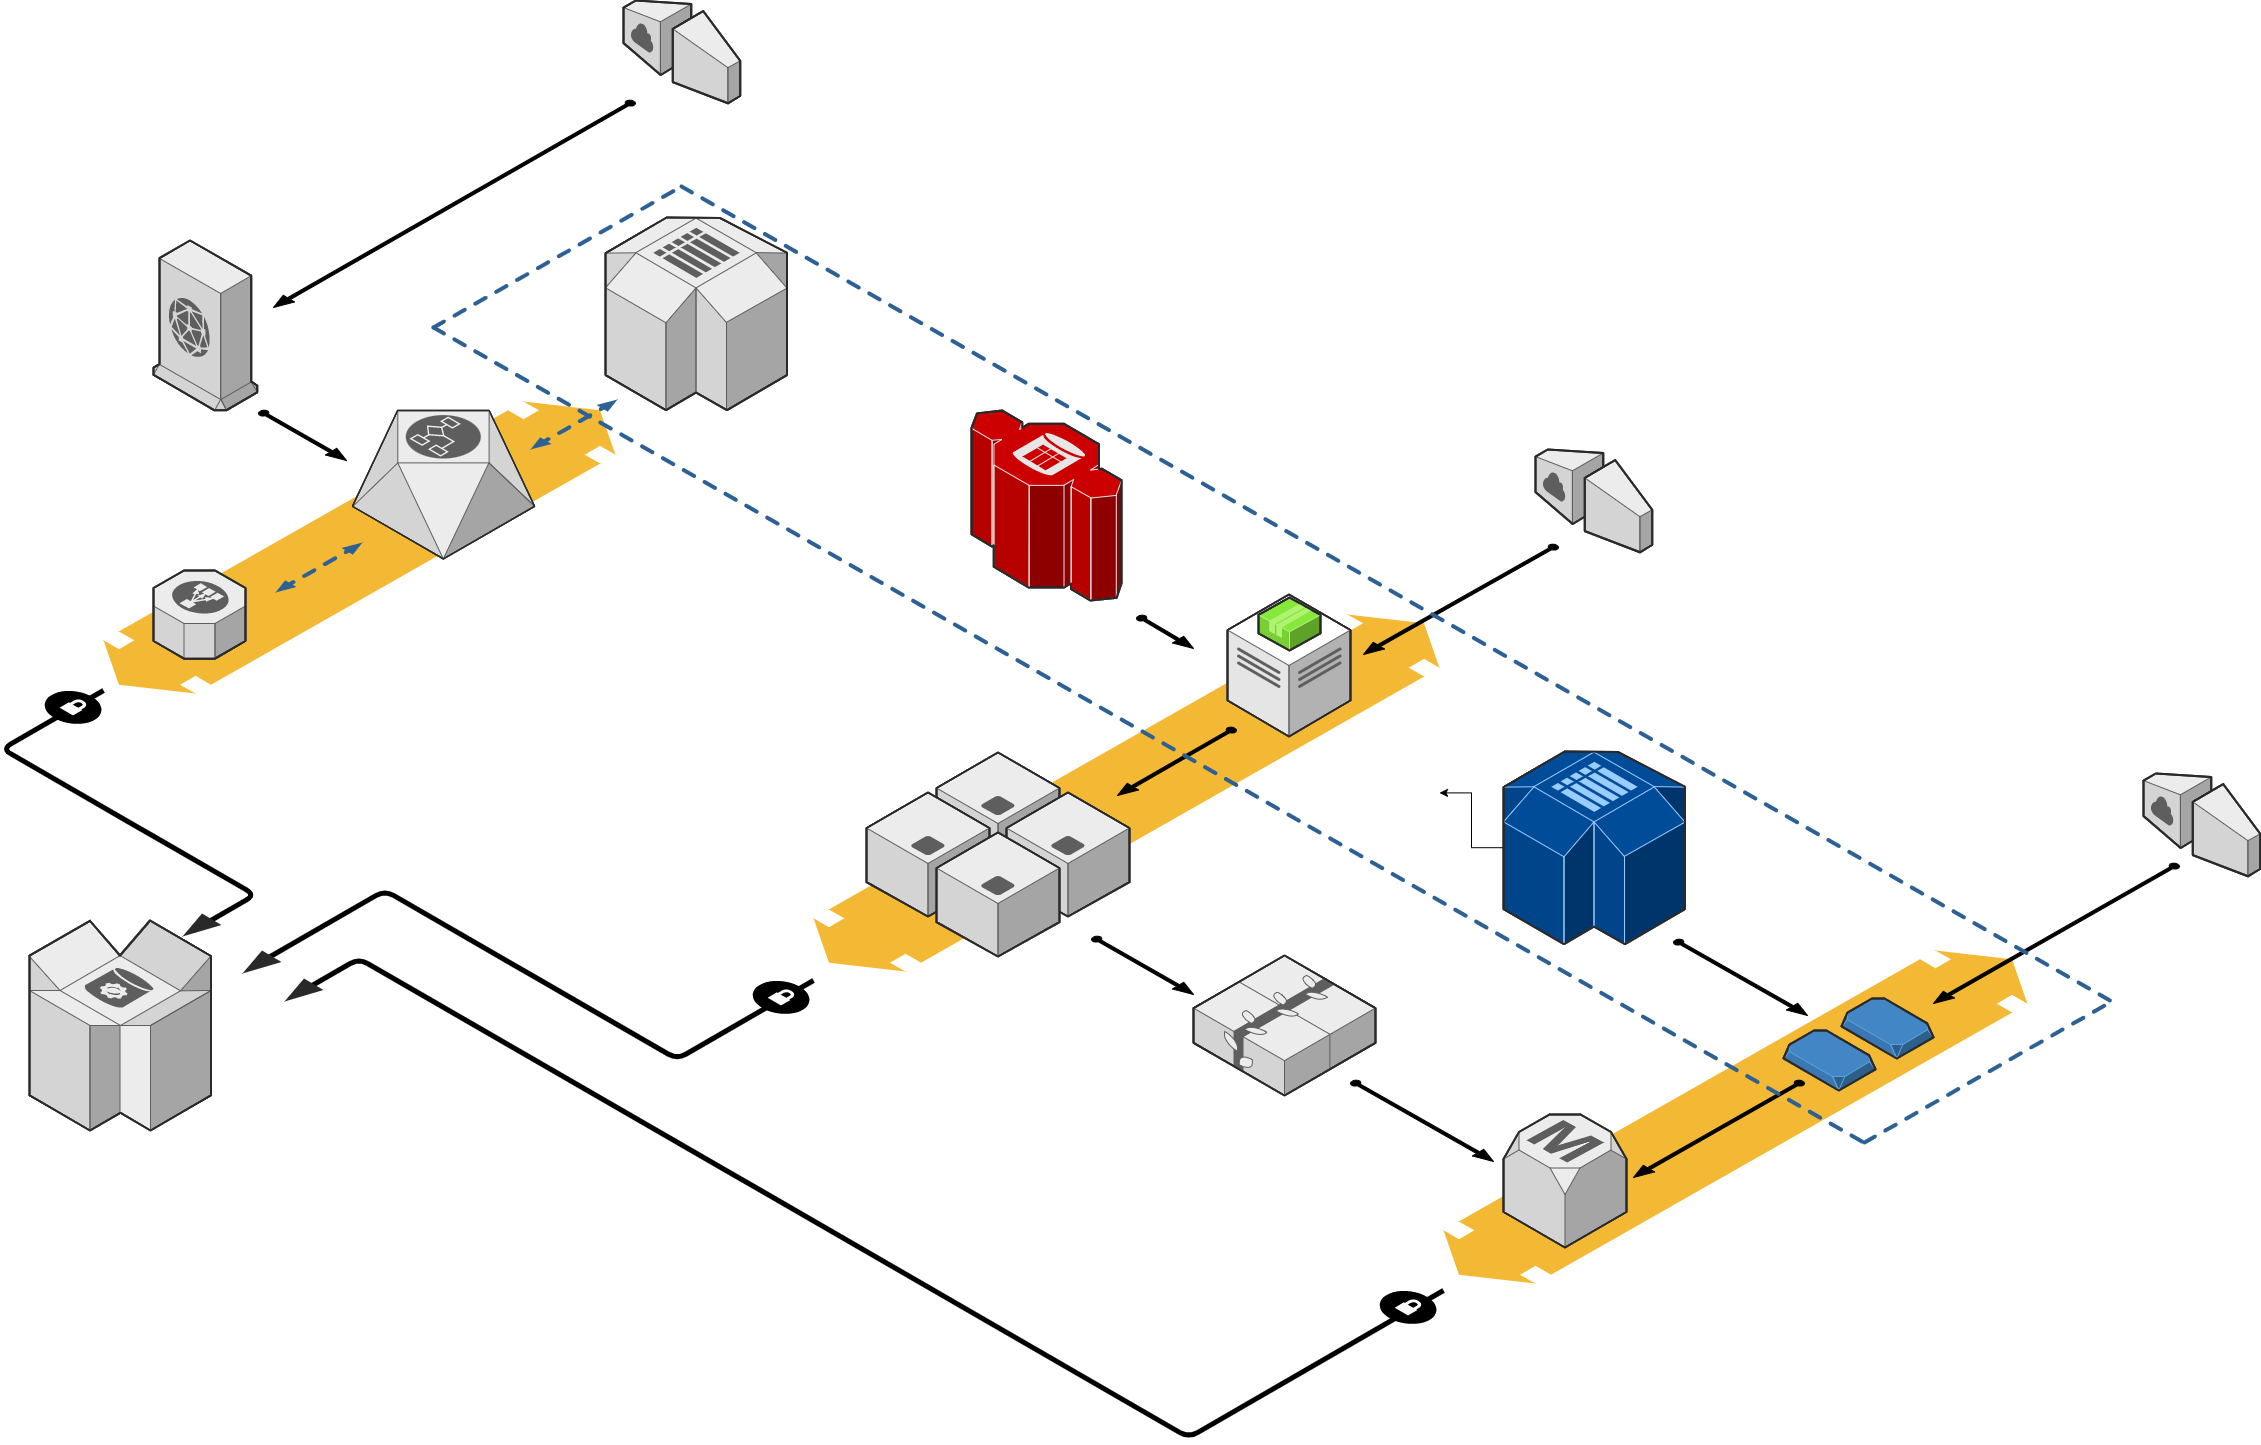

The diagram above was exported from draw.io. Its source (the exported page's mxGraphModel, read from the mxfile embedded in the PNG):
<mxGraphModel dx="3128" dy="1520" grid="1" gridSize="10" guides="1" tooltips="1" connect="1" arrows="1" fold="1" page="1" pageScale="1" pageWidth="850" pageHeight="1100" background="none" math="0" shadow="0">
  <root>
    <mxCell id="0" />
    <mxCell id="1" parent="0" />
    <mxCell id="d5ac148becb70bc-7" value="" style="verticalLabelPosition=bottom;html=1;verticalAlign=top;strokeWidth=1;dashed=0;shape=mxgraph.aws3d.flatDoubleEdge;fillColor=#000000;aspect=fixed;rounded=1;shadow=0;comic=0;fontFamily=Verdana;fontSize=12;flipV=1;" parent="1" vertex="1">
      <mxGeometry x="1602" y="1328" width="584" height="333" as="geometry" />
    </mxCell>
    <mxCell id="1a8abee3a6cfdf20-38" value="" style="verticalLabelPosition=bottom;html=1;verticalAlign=top;strokeWidth=1;dashed=0;shape=mxgraph.aws3d.flatDoubleEdge;fillColor=#000000;aspect=fixed;rounded=1;shadow=0;comic=0;fontFamily=Verdana;fontSize=12;flipV=1;" parent="1" vertex="1">
      <mxGeometry x="972" y="992" width="626" height="357" as="geometry" />
    </mxCell>
    <mxCell id="1a8abee3a6cfdf20-28" value="" style="verticalLabelPosition=bottom;html=1;verticalAlign=top;strokeWidth=1;dashed=0;shape=mxgraph.aws3d.flatDoubleEdge;fillColor=#000000;aspect=fixed;rounded=1;shadow=0;comic=0;fontFamily=Verdana;fontSize=12;flipV=1;" parent="1" vertex="1">
      <mxGeometry x="262" y="779" width="512" height="292" as="geometry" />
    </mxCell>
    <mxCell id="1a8abee3a6cfdf20-3" value="" style="edgeStyle=isometricEdgeStyle;endArrow=none;html=1;labelBackgroundColor=none;strokeWidth=5;fontFamily=Verdana;fontSize=12" parent="1" edge="1">
      <mxGeometry width="50" height="100" relative="1" as="geometry">
        <mxPoint x="352" y="1308" as="sourcePoint" />
        <mxPoint x="262" y="1068" as="targetPoint" />
        <Array as="points">
          <mxPoint x="302" y="1208" />
        </Array>
      </mxGeometry>
    </mxCell>
    <mxCell id="1a8abee3a6cfdf20-4" value="" style="verticalLabelPosition=bottom;html=1;verticalAlign=top;strokeWidth=1;dashed=0;shape=mxgraph.aws3d.dynamoDb;fillColor=#ECECEC;strokeColor=#5E5E5E;aspect=fixed;rounded=1;shadow=0;comic=0;fontSize=12" parent="1" vertex="1">
      <mxGeometry x="188" y="1298" width="181.5" height="210" as="geometry" />
    </mxCell>
    <mxCell id="1a8abee3a6cfdf20-5" value="" style="edgeStyle=isometricEdgeStyle;endArrow=none;html=1;labelBackgroundColor=none;strokeColor=#000000;strokeWidth=5;fontFamily=Verdana;fontSize=12" parent="1" edge="1">
      <mxGeometry width="50" height="100" relative="1" as="geometry">
        <mxPoint x="422" y="1338" as="sourcePoint" />
        <mxPoint x="972" y="1358" as="targetPoint" />
        <Array as="points">
          <mxPoint x="682" y="1348" />
        </Array>
      </mxGeometry>
    </mxCell>
    <mxCell id="1a8abee3a6cfdf20-6" value="" style="verticalLabelPosition=bottom;html=1;verticalAlign=top;strokeWidth=1;dashed=0;shape=mxgraph.aws3d.elasticLoadBalancing;fillColor=#ECECEC;strokeColor=#5E5E5E;aspect=fixed;rounded=1;shadow=0;comic=0;fontSize=12;" parent="1" vertex="1">
      <mxGeometry x="312" y="948" width="92" height="88.17" as="geometry" />
    </mxCell>
    <mxCell id="1a8abee3a6cfdf20-7" value="" style="verticalLabelPosition=bottom;html=1;verticalAlign=top;strokeWidth=1;dashed=0;shape=mxgraph.aws3d.workflowService;fillColor=#ECECEC;strokeColor=#5E5E5E;aspect=fixed;rounded=1;shadow=0;comic=0;fontSize=12" parent="1" vertex="1">
      <mxGeometry x="511" y="788" width="182.20000000000002" height="148.4" as="geometry" />
    </mxCell>
    <mxCell id="1a8abee3a6cfdf20-8" value="" style="verticalLabelPosition=bottom;html=1;verticalAlign=top;strokeWidth=1;dashed=0;shape=mxgraph.aws3d.cloudfront;fillColor=#ECECEC;strokeColor=#5E5E5E;aspect=fixed;rounded=1;shadow=0;comic=0;fontSize=12" parent="1" vertex="1">
      <mxGeometry x="312" y="618" width="103.8" height="169.79999999999998" as="geometry" />
    </mxCell>
    <mxCell id="1a8abee3a6cfdf20-9" value="" style="verticalLabelPosition=bottom;html=1;verticalAlign=top;strokeWidth=1;dashed=0;shape=mxgraph.aws3d.internetGateway;fillColor=#ECECEC;strokeColor=#5E5E5E;aspect=fixed;rounded=1;shadow=0;comic=0;fontSize=12;flipH=1;flipV=0;" parent="1" vertex="1">
      <mxGeometry x="782" y="378" width="116.7" height="102.8" as="geometry" />
    </mxCell>
    <mxCell id="1a8abee3a6cfdf20-10" value="" style="verticalLabelPosition=bottom;html=1;verticalAlign=top;strokeWidth=1;dashed=0;shape=mxgraph.aws3d.internetGateway;fillColor=#ECECEC;strokeColor=#5E5E5E;aspect=fixed;rounded=1;shadow=0;comic=0;fontSize=12;flipH=1;flipV=0;" parent="1" vertex="1">
      <mxGeometry x="1694" y="827" width="116.7" height="102.8" as="geometry" />
    </mxCell>
    <mxCell id="1a8abee3a6cfdf20-11" value="" style="verticalLabelPosition=bottom;html=1;verticalAlign=top;strokeWidth=1;dashed=0;shape=mxgraph.aws3d.internetGateway;fillColor=#ECECEC;strokeColor=#5E5E5E;aspect=fixed;rounded=1;shadow=0;comic=0;fontSize=12;flipH=1;flipV=0;" parent="1" vertex="1">
      <mxGeometry x="2302" y="1151" width="116.7" height="102.8" as="geometry" />
    </mxCell>
    <mxCell id="1a8abee3a6cfdf20-12" value="" style="verticalLabelPosition=bottom;html=1;verticalAlign=top;strokeWidth=1;dashed=0;shape=mxgraph.aws3d.redshift;fillColor=#CC0000;strokeColor=#E6E6E6;aspect=fixed;rounded=1;shadow=0;comic=0;fontSize=12" parent="1" vertex="1">
      <mxGeometry x="1130" y="788" width="150" height="190" as="geometry" />
    </mxCell>
    <mxCell id="1a8abee3a6cfdf20-13" value="" style="verticalLabelPosition=bottom;html=1;verticalAlign=top;strokeWidth=1;dashed=0;shape=mxgraph.aws3d.simpleDb2;fillColor=#ECECEC;strokeColor=#5E5E5E;aspect=fixed;rounded=1;shadow=0;comic=0;fontSize=12" parent="1" vertex="1">
      <mxGeometry x="764" y="595" width="181.5" height="192.6" as="geometry" />
    </mxCell>
    <mxCell id="1a8abee3a6cfdf20-14" value="" style="verticalLabelPosition=bottom;html=1;verticalAlign=top;strokeWidth=1;dashed=0;shape=mxgraph.aws3d.snapshot;fillColor=#4286c5;strokeColor=#57A2D8;aspect=fixed;rounded=1;shadow=0;comic=0;fontSize=12" parent="1" vertex="1">
      <mxGeometry x="2000" y="1376" width="92" height="60" as="geometry" />
    </mxCell>
    <mxCell id="1a8abee3a6cfdf20-15" value="" style="verticalLabelPosition=bottom;html=1;verticalAlign=top;strokeWidth=1;dashed=0;shape=mxgraph.aws3d.application_server;fillColor=#ECECEC;strokeColor=#5E5E5E;aspect=fixed;rounded=1;shadow=0;comic=0;fontSize=12" parent="1" vertex="1">
      <mxGeometry x="1095" y="1130" width="123" height="124" as="geometry" />
    </mxCell>
    <mxCell id="1a8abee3a6cfdf20-16" value="" style="verticalLabelPosition=bottom;html=1;verticalAlign=top;strokeWidth=1;dashed=0;shape=mxgraph.aws3d.application_server;fillColor=#ECECEC;strokeColor=#5E5E5E;aspect=fixed;rounded=1;shadow=0;comic=0;fontSize=12" parent="1" vertex="1">
      <mxGeometry x="1025" y="1170" width="123" height="124" as="geometry" />
    </mxCell>
    <mxCell id="1a8abee3a6cfdf20-17" value="" style="verticalLabelPosition=bottom;html=1;verticalAlign=top;strokeWidth=1;dashed=0;shape=mxgraph.aws3d.application_server;fillColor=#ECECEC;strokeColor=#5E5E5E;aspect=fixed;rounded=1;shadow=0;comic=0;fontSize=12" parent="1" vertex="1">
      <mxGeometry x="1165" y="1170" width="123" height="124" as="geometry" />
    </mxCell>
    <mxCell id="1a8abee3a6cfdf20-18" value="" style="verticalLabelPosition=bottom;html=1;verticalAlign=top;strokeWidth=1;dashed=0;shape=mxgraph.aws3d.application_server;fillColor=#ECECEC;strokeColor=#5E5E5E;aspect=fixed;rounded=1;shadow=0;comic=0;fontSize=12" parent="1" vertex="1">
      <mxGeometry x="1095" y="1210" width="123" height="124" as="geometry" />
    </mxCell>
    <mxCell id="1a8abee3a6cfdf20-19" value="" style="verticalLabelPosition=bottom;html=1;verticalAlign=top;strokeWidth=1;dashed=0;shape=mxgraph.aws3d.elasticBeanstalk;fillColor=#ECECEC;strokeColor=#5E5E5E;aspect=fixed;rounded=1;shadow=0;comic=0;fontSize=12" parent="1" vertex="1">
      <mxGeometry x="1352" y="1333" width="182" height="140" as="geometry" />
    </mxCell>
    <mxCell id="Kw83BbcQ3hUHpqQXF1U_-1" value="" style="edgeStyle=orthogonalEdgeStyle;rounded=0;orthogonalLoop=1;jettySize=auto;html=1;" edge="1" parent="1" source="1a8abee3a6cfdf20-20" target="1a8abee3a6cfdf20-38">
      <mxGeometry relative="1" as="geometry" />
    </mxCell>
    <mxCell id="1a8abee3a6cfdf20-20" value="" style="verticalLabelPosition=bottom;html=1;verticalAlign=top;strokeWidth=1;dashed=0;shape=mxgraph.aws3d.simpleDb2;fillColor=#004C99;strokeColor=#99CCFF;aspect=fixed;rounded=1;shadow=0;comic=0;fontSize=12" parent="1" vertex="1">
      <mxGeometry x="1662" y="1129" width="181.5" height="192.6" as="geometry" />
    </mxCell>
    <mxCell id="1a8abee3a6cfdf20-22" value="" style="verticalLabelPosition=bottom;html=1;verticalAlign=top;strokeWidth=1;dashed=0;shape=mxgraph.aws3d.dataCenter;fillColor=#ffffff;strokeColor=#5E5E5E;aspect=fixed;rounded=1;shadow=0;comic=0;fontSize=12" parent="1" vertex="1">
      <mxGeometry x="1386" y="972" width="123" height="142" as="geometry" />
    </mxCell>
    <mxCell id="1a8abee3a6cfdf20-23" value="" style="verticalLabelPosition=bottom;html=1;verticalAlign=top;strokeWidth=1;dashed=0;shape=mxgraph.aws3d.application2;fillColor=#86E83A;strokeColor=#B0F373;aspect=fixed;rounded=1;shadow=0;comic=0;fontSize=12" parent="1" vertex="1">
      <mxGeometry x="1417" y="975" width="62" height="53" as="geometry" />
    </mxCell>
    <mxCell id="1a8abee3a6cfdf20-25" value="" style="verticalLabelPosition=bottom;html=1;verticalAlign=top;strokeWidth=1;dashed=0;shape=mxgraph.aws3d.arrowhead;aspect=fixed;rounded=1;shadow=0;comic=0;fillColor=none;fontFamily=Verdana;fontSize=12;fontColor=#000000;flipV=1;" parent="1" vertex="1">
      <mxGeometry x="341" y="1291" width="39" height="23" as="geometry" />
    </mxCell>
    <mxCell id="1a8abee3a6cfdf20-27" value="" style="verticalLabelPosition=bottom;html=1;verticalAlign=top;strokeWidth=1;dashed=0;shape=mxgraph.aws3d.arrowhead;aspect=fixed;rounded=1;shadow=0;comic=0;fillColor=none;fontFamily=Verdana;fontSize=12;fontColor=#000000;flipV=1;" parent="1" vertex="1">
      <mxGeometry x="401" y="1328" width="39" height="23" as="geometry" />
    </mxCell>
    <mxCell id="1a8abee3a6cfdf20-1" value="" style="verticalLabelPosition=bottom;html=1;verticalAlign=top;strokeWidth=1;dashed=0;shape=mxgraph.aws3d.secureConnection;fillColor=#000000;strokeColor=#ffffff;aspect=fixed;rounded=1;shadow=0;comic=0;fontSize=12" parent="1" vertex="1">
      <mxGeometry x="203" y="1068" width="56.99999999999999" height="34" as="geometry" />
    </mxCell>
    <mxCell id="1a8abee3a6cfdf20-29" value="" style="verticalLabelPosition=bottom;html=1;verticalAlign=top;strokeWidth=1;dashed=0;shape=mxgraph.aws3d.dashedEdgeDouble;fillColor=#000000;aspect=fixed;rounded=1;shadow=0;comic=0;fontFamily=Verdana;fontSize=12;flipV=1;" parent="1" vertex="1">
      <mxGeometry x="434" y="920" width="87" height="50" as="geometry" />
    </mxCell>
    <mxCell id="1a8abee3a6cfdf20-30" value="" style="verticalLabelPosition=bottom;html=1;verticalAlign=top;strokeWidth=1;dashed=0;shape=mxgraph.aws3d.dashedEdgeDouble;fillColor=#000000;aspect=fixed;rounded=1;shadow=0;comic=0;fontFamily=Verdana;fontSize=12;flipV=1;" parent="1" vertex="1">
      <mxGeometry x="689" y="777" width="87" height="50" as="geometry" />
    </mxCell>
    <mxCell id="1a8abee3a6cfdf20-33" value="" style="verticalLabelPosition=bottom;html=1;verticalAlign=top;strokeWidth=1;dashed=0;shape=mxgraph.aws3d.arrowSE;fillColor=#000000;aspect=fixed;rounded=1;shadow=0;comic=0;fontFamily=Verdana;fontSize=12;" parent="1" vertex="1">
      <mxGeometry x="417" y="788" width="88" height="50" as="geometry" />
    </mxCell>
    <mxCell id="1a8abee3a6cfdf20-34" value="" style="verticalLabelPosition=bottom;html=1;verticalAlign=top;strokeWidth=1;dashed=0;shape=mxgraph.aws3d.arrowSW;fillColor=#000000;aspect=fixed;rounded=1;shadow=0;comic=0;fontFamily=Verdana;fontSize=12;" parent="1" vertex="1">
      <mxGeometry x="432" y="478" width="362" height="207" as="geometry" />
    </mxCell>
    <mxCell id="1a8abee3a6cfdf20-35" value="" style="verticalLabelPosition=bottom;html=1;verticalAlign=top;strokeWidth=1;dashed=0;shape=mxgraph.aws3d.arrowSE;fillColor=#000000;aspect=fixed;rounded=1;shadow=0;comic=0;fontFamily=Verdana;fontSize=12" parent="1" vertex="1">
      <mxGeometry x="1295" y="993" width="57" height="33" as="geometry" />
    </mxCell>
    <mxCell id="1a8abee3a6cfdf20-36" value="" style="verticalLabelPosition=bottom;html=1;verticalAlign=top;strokeWidth=1;dashed=0;shape=mxgraph.aws3d.arrowSW;fillColor=#000000;aspect=fixed;rounded=1;shadow=0;comic=0;fontFamily=Verdana;fontSize=12" parent="1" vertex="1">
      <mxGeometry x="1522" y="922" width="195" height="110" as="geometry" />
    </mxCell>
    <mxCell id="1a8abee3a6cfdf20-37" value="" style="verticalLabelPosition=bottom;html=1;verticalAlign=top;strokeWidth=1;dashed=0;shape=mxgraph.aws3d.arrowSW;fillColor=#000000;aspect=fixed;rounded=1;shadow=0;comic=0;fontFamily=Verdana;fontSize=12" parent="1" vertex="1">
      <mxGeometry x="1276" y="1105" width="119" height="68" as="geometry" />
    </mxCell>
    <mxCell id="1a8abee3a6cfdf20-39" value="" style="verticalLabelPosition=bottom;html=1;verticalAlign=top;strokeWidth=1;dashed=0;shape=mxgraph.aws3d.arrowSE;fillColor=#000000;aspect=fixed;rounded=1;shadow=0;comic=0;fontFamily=Verdana;fontSize=12" parent="1" vertex="1">
      <mxGeometry x="1250" y="1314" width="102" height="58" as="geometry" />
    </mxCell>
    <mxCell id="d5ac148becb70bc-1" value="" style="verticalLabelPosition=bottom;html=1;verticalAlign=top;strokeWidth=1;dashed=0;shape=mxgraph.aws3d.arrowSE;fillColor=#000000;aspect=fixed;rounded=1;shadow=0;comic=0;fontFamily=Verdana;fontSize=12" parent="1" vertex="1">
      <mxGeometry x="1509" y="1458" width="143" height="81" as="geometry" />
    </mxCell>
    <mxCell id="d5ac148becb70bc-2" value="" style="verticalLabelPosition=bottom;html=1;verticalAlign=top;strokeWidth=1;dashed=0;shape=mxgraph.aws3d.snapshot;fillColor=#4286c5;strokeColor=#57A2D8;aspect=fixed;rounded=1;shadow=0;comic=0;fontFamily=Verdana;fontSize=12" parent="1" vertex="1">
      <mxGeometry x="1942" y="1408" width="92" height="60" as="geometry" />
    </mxCell>
    <mxCell id="d5ac148becb70bc-3" value="" style="verticalLabelPosition=bottom;html=1;verticalAlign=top;strokeWidth=1;dashed=0;shape=mxgraph.aws3d.rdsMaster;fillColor=#ECECEC;strokeColor=#5E5E5E;aspect=fixed;rounded=1;shadow=0;comic=0;fontFamily=Verdana;fontSize=12" parent="1" vertex="1">
      <mxGeometry x="1662" y="1492" width="123" height="133" as="geometry" />
    </mxCell>
    <mxCell id="d5ac148becb70bc-4" value="" style="verticalLabelPosition=bottom;html=1;verticalAlign=top;strokeWidth=1;dashed=0;shape=mxgraph.aws3d.arrowSW;fillColor=#000000;aspect=fixed;rounded=1;shadow=0;comic=0;fontFamily=Verdana;fontSize=12" parent="1" vertex="1">
      <mxGeometry x="1792" y="1458" width="171" height="97" as="geometry" />
    </mxCell>
    <mxCell id="d5ac148becb70bc-5" value="" style="verticalLabelPosition=bottom;html=1;verticalAlign=top;strokeWidth=1;dashed=0;shape=mxgraph.aws3d.arrowSE;fillColor=#000000;aspect=fixed;rounded=1;shadow=0;comic=0;fontFamily=Verdana;fontSize=12" parent="1" vertex="1">
      <mxGeometry x="1832" y="1317" width="134" height="76" as="geometry" />
    </mxCell>
    <mxCell id="d5ac148becb70bc-6" value="" style="verticalLabelPosition=bottom;html=1;verticalAlign=top;strokeWidth=1;dashed=0;shape=mxgraph.aws3d.arrowSW;fillColor=#000000;aspect=fixed;rounded=1;shadow=0;comic=0;fontFamily=Verdana;fontSize=12" parent="1" vertex="1">
      <mxGeometry x="2092" y="1241" width="246" height="140" as="geometry" />
    </mxCell>
    <mxCell id="d5ac148becb70bc-8" value="" style="verticalLabelPosition=bottom;html=1;verticalAlign=top;strokeWidth=1;dashed=0;shape=mxgraph.aws3d.dashedArrowlessEdge;aspect=fixed;rounded=1;shadow=0;comic=0;fontFamily=Verdana;fontSize=12" parent="1" vertex="1">
      <mxGeometry x="840" y="564" width="1432" height="816" as="geometry" />
    </mxCell>
    <mxCell id="d5ac148becb70bc-9" value="" style="verticalLabelPosition=bottom;html=1;verticalAlign=top;strokeWidth=1;dashed=0;shape=mxgraph.aws3d.dashedArrowlessEdge;aspect=fixed;rounded=1;shadow=0;comic=0;fontFamily=Verdana;fontSize=12" parent="1" vertex="1">
      <mxGeometry x="592" y="705" width="1432" height="816" as="geometry" />
    </mxCell>
    <mxCell id="d5ac148becb70bc-10" value="" style="verticalLabelPosition=bottom;html=1;verticalAlign=top;strokeWidth=1;dashed=0;shape=mxgraph.aws3d.dashedArrowlessEdge;fillColor=#000000;aspect=fixed;rounded=1;shadow=0;comic=0;fontFamily=Verdana;fontSize=12;fontColor=#000000;flipV=1;" parent="1" vertex="1">
      <mxGeometry x="592" y="564" width="248" height="141" as="geometry" />
    </mxCell>
    <mxCell id="d5ac148becb70bc-12" value="" style="verticalLabelPosition=bottom;html=1;verticalAlign=top;strokeWidth=1;dashed=0;shape=mxgraph.aws3d.dashedArrowlessEdge;aspect=fixed;rounded=1;shadow=0;comic=0;fontFamily=Verdana;fontSize=12;flipV=1;" parent="1" vertex="1">
      <mxGeometry x="2023" y="1378" width="249" height="142" as="geometry" />
    </mxCell>
    <mxCell id="1a8abee3a6cfdf20-2" value="" style="verticalLabelPosition=bottom;html=1;verticalAlign=top;strokeWidth=1;dashed=0;shape=mxgraph.aws3d.secureConnection;fillColor=#000000;strokeColor=#ffffff;aspect=fixed;rounded=1;shadow=0;comic=0;fontSize=12" parent="1" vertex="1">
      <mxGeometry x="911" y="1358" width="56.99999999999999" height="34" as="geometry" />
    </mxCell>
    <mxCell id="d5ac148becb70bc-14" value="" style="edgeStyle=isometricEdgeStyle;endArrow=none;html=1;labelBackgroundColor=none;strokeWidth=5;fontFamily=Verdana;fontSize=12" parent="1" edge="1">
      <mxGeometry width="50" height="100" relative="1" as="geometry">
        <mxPoint x="462" y="1368" as="sourcePoint" />
        <mxPoint x="1602" y="1668" as="targetPoint" />
        <Array as="points">
          <mxPoint x="902" y="1558" />
        </Array>
      </mxGeometry>
    </mxCell>
    <mxCell id="d5ac148becb70bc-15" value="" style="verticalLabelPosition=bottom;html=1;verticalAlign=top;strokeWidth=1;dashed=0;shape=mxgraph.aws3d.arrowhead;aspect=fixed;rounded=1;shadow=0;comic=0;fillColor=none;fontFamily=Verdana;fontSize=12;fontColor=#000000;flipV=1;" parent="1" vertex="1">
      <mxGeometry x="443" y="1356" width="39" height="23" as="geometry" />
    </mxCell>
    <mxCell id="d5ac148becb70bc-16" value="" style="verticalLabelPosition=bottom;html=1;verticalAlign=top;strokeWidth=1;dashed=0;shape=mxgraph.aws3d.secureConnection;fillColor=#000000;strokeColor=#ffffff;aspect=fixed;rounded=1;shadow=0;comic=0;fontSize=12" parent="1" vertex="1">
      <mxGeometry x="1538" y="1668" width="56.99999999999999" height="34" as="geometry" />
    </mxCell>
  </root>
</mxGraphModel>